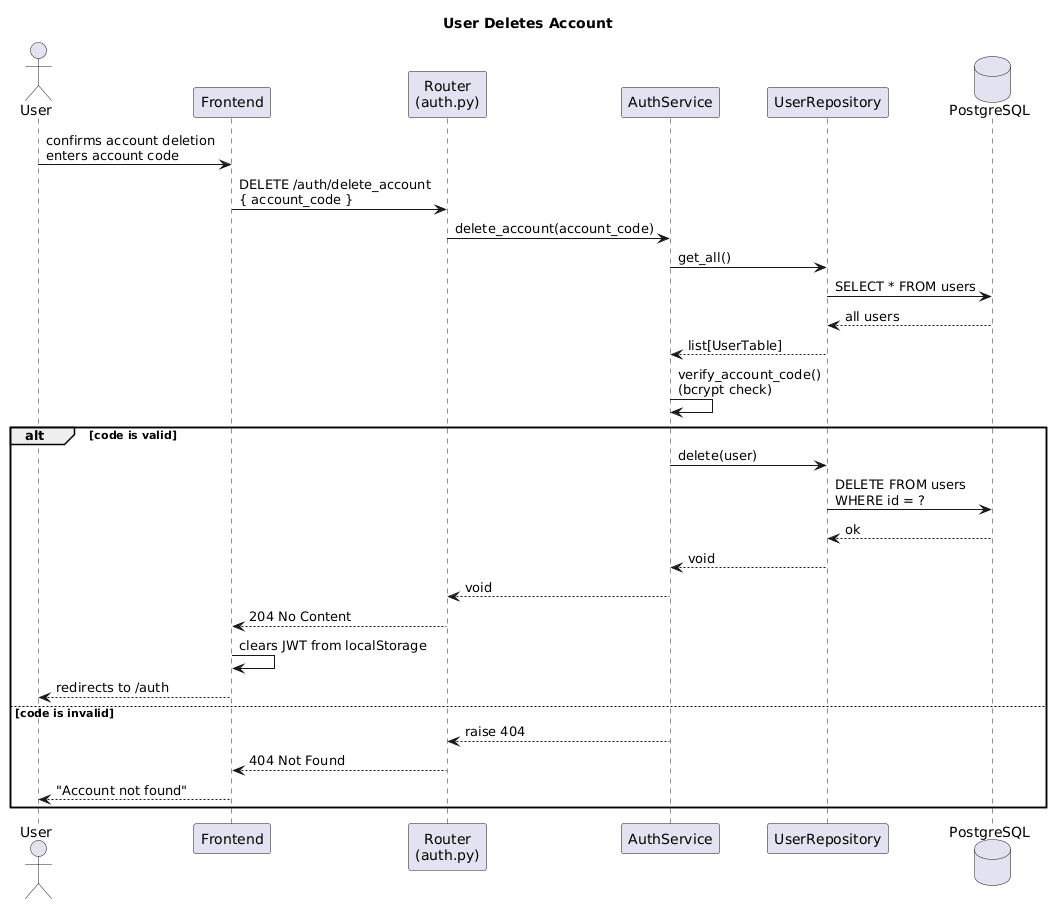

The diagram above was rendered by PlantUML. Its source (embedded in the PNG):
@startuml
title User Deletes Account

actor User
participant Frontend
participant "Router\n(auth.py)" as Router
participant "AuthService" as Service
participant "UserRepository" as Repository
database PostgreSQL

User -> Frontend : confirms account deletion\nenters account code
Frontend -> Router : DELETE /auth/delete_account\n{ account_code }
Router -> Service : delete_account(account_code)
Service -> Repository : get_all()
Repository -> PostgreSQL : SELECT * FROM users
PostgreSQL --> Repository : all users
Repository --> Service : list[UserTable]
Service -> Service : verify_account_code()\n(bcrypt check)
alt code is valid
    Service -> Repository : delete(user)
    Repository -> PostgreSQL : DELETE FROM users\nWHERE id = ?
    PostgreSQL --> Repository : ok
    Repository --> Service : void
    Service --> Router : void
    Router --> Frontend : 204 No Content
    Frontend -> Frontend : clears JWT from localStorage
    Frontend --> User : redirects to /auth
else code is invalid
    Service --> Router : raise 404
    Router --> Frontend : 404 Not Found
    Frontend --> User : "Account not found"
end
@enduml